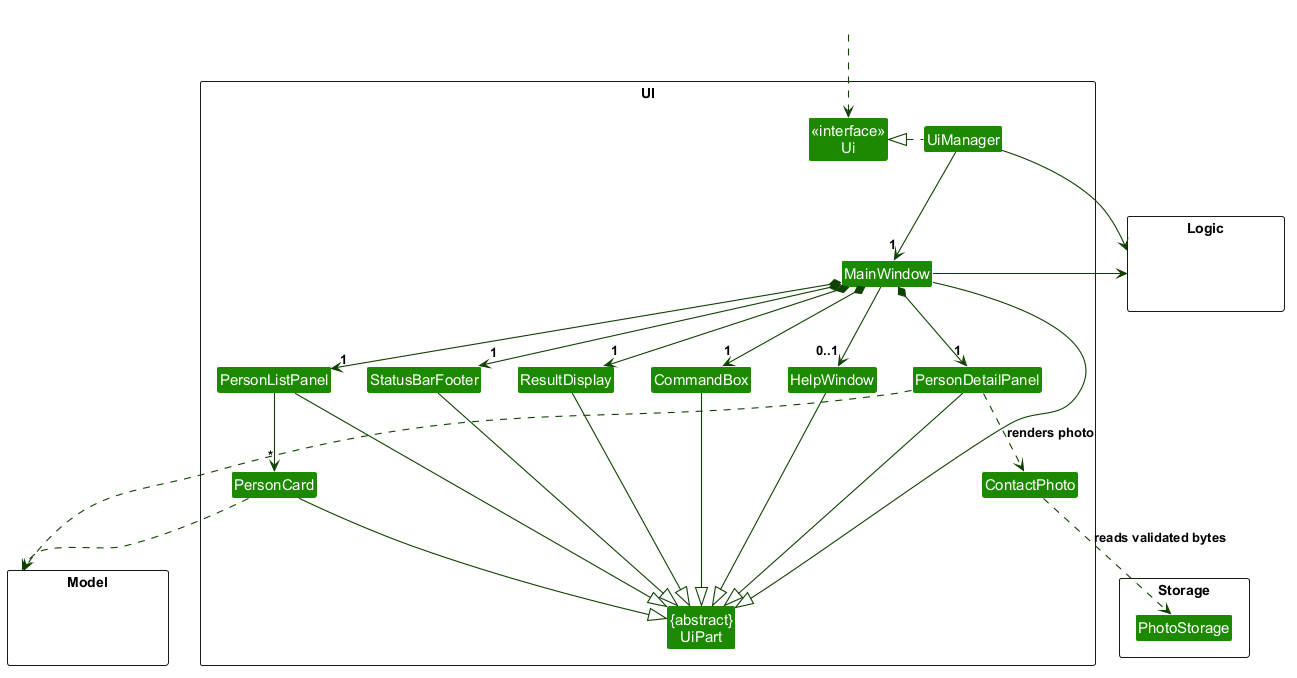

The diagram above was rendered by PlantUML. Its source (embedded in the PNG):
@startuml
!include style.puml
skinparam arrowThickness 1.1
skinparam arrowColor UI_COLOR_T4
skinparam classBackgroundColor UI_COLOR

package UI <<Rectangle>>{
Class "<<interface>>\nUi" as Ui
Class "{abstract}\nUiPart" as UiPart
Class UiManager
Class MainWindow
Class HelpWindow
Class ResultDisplay
Class PersonListPanel
Class PersonCard
Class PersonDetailPanel
Class ContactPhoto
Class StatusBarFooter
Class CommandBox
}

package Model <<Rectangle>> {
Class HiddenModel #FFFFFF
}

package Logic <<Rectangle>> {
Class HiddenLogic #FFFFFF
}

package Storage <<Rectangle>> {
Class PhotoStorage
}

Class HiddenOutside #FFFFFF
HiddenOutside ..> Ui

UiManager .left.|> Ui
UiManager -down-> "1" MainWindow
MainWindow *-down->  "1" CommandBox
MainWindow *-down-> "1" ResultDisplay
MainWindow *-down-> "1" PersonListPanel
MainWindow *-down-> "1" StatusBarFooter
MainWindow *-down-> "1" PersonDetailPanel
MainWindow --> "0..1" HelpWindow

PersonListPanel -down-> "*" PersonCard

MainWindow -left-|> UiPart

ResultDisplay --|> UiPart
CommandBox --|> UiPart
PersonListPanel --|> UiPart
PersonCard --|> UiPart
PersonDetailPanel --|> UiPart
StatusBarFooter --|> UiPart
HelpWindow --|> UiPart

PersonCard ..> Model
PersonDetailPanel ..> Model
PersonDetailPanel ..> ContactPhoto : renders photo
ContactPhoto ..> PhotoStorage : reads validated bytes
UiManager -right-> Logic
MainWindow -left-> Logic

PersonListPanel -[hidden]left- HelpWindow
HelpWindow -[hidden]left- CommandBox
CommandBox -[hidden]left- ResultDisplay
ResultDisplay -[hidden]left- StatusBarFooter

MainWindow -[hidden]-|> UiPart
@enduml